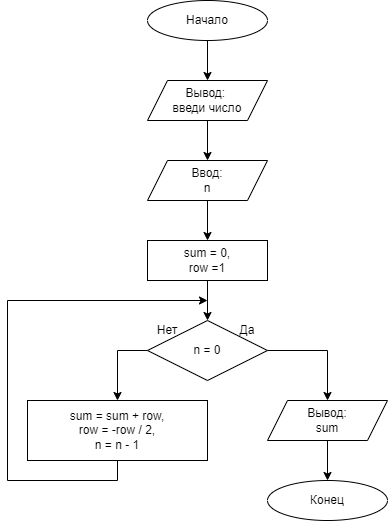

The diagram above was exported from draw.io. Its source (the exported page's mxGraphModel, read from the mxfile embedded in the PNG):
<mxGraphModel dx="1177" dy="460" grid="1" gridSize="10" guides="1" tooltips="1" connect="1" arrows="1" fold="1" page="1" pageScale="1" pageWidth="827" pageHeight="1169" math="0" shadow="0">
  <root>
    <mxCell id="0" />
    <mxCell id="1" parent="0" />
    <mxCell id="sc9QNaQl4IfOKUST6P1R-23" style="edgeStyle=orthogonalEdgeStyle;rounded=0;orthogonalLoop=1;jettySize=auto;html=1;exitX=0.5;exitY=1;exitDx=0;exitDy=0;entryX=0.5;entryY=0;entryDx=0;entryDy=0;" edge="1" parent="1" source="sc9QNaQl4IfOKUST6P1R-1" target="sc9QNaQl4IfOKUST6P1R-3">
      <mxGeometry relative="1" as="geometry" />
    </mxCell>
    <mxCell id="sc9QNaQl4IfOKUST6P1R-1" value="&lt;font style=&quot;vertical-align: inherit;&quot;&gt;&lt;font style=&quot;vertical-align: inherit;&quot;&gt;Начало&lt;/font&gt;&lt;/font&gt;" style="ellipse;whiteSpace=wrap;html=1;" vertex="1" parent="1">
      <mxGeometry x="200" y="40" width="120" height="40" as="geometry" />
    </mxCell>
    <mxCell id="sc9QNaQl4IfOKUST6P1R-2" value="&lt;font style=&quot;vertical-align: inherit;&quot;&gt;&lt;font style=&quot;vertical-align: inherit;&quot;&gt;&lt;font style=&quot;vertical-align: inherit;&quot;&gt;&lt;font style=&quot;vertical-align: inherit;&quot;&gt;Конец&lt;/font&gt;&lt;/font&gt;&lt;/font&gt;&lt;/font&gt;" style="ellipse;whiteSpace=wrap;html=1;" vertex="1" parent="1">
      <mxGeometry x="320" y="520" width="120" height="40" as="geometry" />
    </mxCell>
    <mxCell id="sc9QNaQl4IfOKUST6P1R-22" style="edgeStyle=orthogonalEdgeStyle;rounded=0;orthogonalLoop=1;jettySize=auto;html=1;exitX=0.5;exitY=1;exitDx=0;exitDy=0;entryX=0.5;entryY=0;entryDx=0;entryDy=0;" edge="1" parent="1" source="sc9QNaQl4IfOKUST6P1R-3" target="sc9QNaQl4IfOKUST6P1R-6">
      <mxGeometry relative="1" as="geometry" />
    </mxCell>
    <mxCell id="sc9QNaQl4IfOKUST6P1R-3" value="&lt;font style=&quot;vertical-align: inherit;&quot;&gt;&lt;font style=&quot;vertical-align: inherit;&quot;&gt;Вывод:&amp;nbsp;&lt;br&gt;введи число&lt;br&gt;&lt;/font&gt;&lt;/font&gt;" style="shape=parallelogram;perimeter=parallelogramPerimeter;whiteSpace=wrap;html=1;fixedSize=1;" vertex="1" parent="1">
      <mxGeometry x="200" y="120" width="120" height="40" as="geometry" />
    </mxCell>
    <mxCell id="80RNSZ_8JIBZJrIN9wWO-3" style="edgeStyle=orthogonalEdgeStyle;rounded=0;orthogonalLoop=1;jettySize=auto;html=1;exitX=0.5;exitY=1;exitDx=0;exitDy=0;entryX=0.5;entryY=0;entryDx=0;entryDy=0;" edge="1" parent="1" source="sc9QNaQl4IfOKUST6P1R-6" target="80RNSZ_8JIBZJrIN9wWO-2">
      <mxGeometry relative="1" as="geometry" />
    </mxCell>
    <mxCell id="sc9QNaQl4IfOKUST6P1R-6" value="&lt;font style=&quot;vertical-align: inherit;&quot;&gt;&lt;font style=&quot;vertical-align: inherit;&quot;&gt;&lt;font style=&quot;vertical-align: inherit;&quot;&gt;&lt;font style=&quot;vertical-align: inherit;&quot;&gt;Ввод:&lt;br&gt;&lt;/font&gt;&lt;/font&gt;&lt;font style=&quot;vertical-align: inherit;&quot;&gt;&lt;font style=&quot;vertical-align: inherit;&quot;&gt;n&lt;/font&gt;&lt;/font&gt;&lt;br&gt;&lt;/font&gt;&lt;/font&gt;" style="shape=parallelogram;perimeter=parallelogramPerimeter;whiteSpace=wrap;html=1;fixedSize=1;" vertex="1" parent="1">
      <mxGeometry x="200" y="200" width="120" height="40" as="geometry" />
    </mxCell>
    <mxCell id="sc9QNaQl4IfOKUST6P1R-12" value="" style="group" vertex="1" connectable="0" parent="1">
      <mxGeometry x="200" y="360" width="120" height="60" as="geometry" />
    </mxCell>
    <mxCell id="sc9QNaQl4IfOKUST6P1R-9" value="n = 0" style="rhombus;whiteSpace=wrap;html=1;" vertex="1" parent="sc9QNaQl4IfOKUST6P1R-12">
      <mxGeometry width="120" height="60" as="geometry" />
    </mxCell>
    <mxCell id="sc9QNaQl4IfOKUST6P1R-10" value="Нет" style="text;html=1;strokeColor=none;fillColor=none;align=center;verticalAlign=middle;whiteSpace=wrap;rounded=0;" vertex="1" parent="sc9QNaQl4IfOKUST6P1R-12">
      <mxGeometry width="40" height="20" as="geometry" />
    </mxCell>
    <mxCell id="sc9QNaQl4IfOKUST6P1R-11" value="Да" style="text;html=1;strokeColor=none;fillColor=none;align=center;verticalAlign=middle;whiteSpace=wrap;rounded=0;" vertex="1" parent="sc9QNaQl4IfOKUST6P1R-12">
      <mxGeometry x="80" width="40" height="20" as="geometry" />
    </mxCell>
    <mxCell id="sc9QNaQl4IfOKUST6P1R-20" style="edgeStyle=orthogonalEdgeStyle;rounded=0;orthogonalLoop=1;jettySize=auto;html=1;entryX=0.5;entryY=0;entryDx=0;entryDy=0;exitX=0.5;exitY=1;exitDx=0;exitDy=0;" edge="1" parent="1" source="80RNSZ_8JIBZJrIN9wWO-2" target="sc9QNaQl4IfOKUST6P1R-9">
      <mxGeometry relative="1" as="geometry">
        <mxPoint x="460" y="340" as="sourcePoint" />
      </mxGeometry>
    </mxCell>
    <mxCell id="80RNSZ_8JIBZJrIN9wWO-4" style="edgeStyle=orthogonalEdgeStyle;rounded=0;orthogonalLoop=1;jettySize=auto;html=1;exitX=0.5;exitY=1;exitDx=0;exitDy=0;" edge="1" parent="1" source="sc9QNaQl4IfOKUST6P1R-14">
      <mxGeometry relative="1" as="geometry">
        <mxPoint x="260" y="340" as="targetPoint" />
        <Array as="points">
          <mxPoint x="170" y="520" />
          <mxPoint x="60" y="520" />
          <mxPoint x="60" y="340" />
        </Array>
      </mxGeometry>
    </mxCell>
    <mxCell id="sc9QNaQl4IfOKUST6P1R-14" value="sum = sum + row,&lt;br&gt;row = -row / 2,&lt;br&gt;n = n - 1" style="rounded=0;whiteSpace=wrap;html=1;" vertex="1" parent="1">
      <mxGeometry x="80" y="440" width="180" height="60" as="geometry" />
    </mxCell>
    <mxCell id="sc9QNaQl4IfOKUST6P1R-19" style="edgeStyle=orthogonalEdgeStyle;rounded=0;orthogonalLoop=1;jettySize=auto;html=1;exitX=0.5;exitY=1;exitDx=0;exitDy=0;entryX=0.5;entryY=0;entryDx=0;entryDy=0;" edge="1" parent="1" source="sc9QNaQl4IfOKUST6P1R-15" target="sc9QNaQl4IfOKUST6P1R-2">
      <mxGeometry relative="1" as="geometry" />
    </mxCell>
    <mxCell id="sc9QNaQl4IfOKUST6P1R-15" value="Вывод:&lt;br&gt;sum" style="shape=parallelogram;perimeter=parallelogramPerimeter;whiteSpace=wrap;html=1;fixedSize=1;" vertex="1" parent="1">
      <mxGeometry x="320" y="440" width="120" height="40" as="geometry" />
    </mxCell>
    <mxCell id="sc9QNaQl4IfOKUST6P1R-17" style="edgeStyle=orthogonalEdgeStyle;rounded=0;orthogonalLoop=1;jettySize=auto;html=1;exitX=0;exitY=0.5;exitDx=0;exitDy=0;entryX=0.5;entryY=0;entryDx=0;entryDy=0;" edge="1" parent="1" source="sc9QNaQl4IfOKUST6P1R-9" target="sc9QNaQl4IfOKUST6P1R-14">
      <mxGeometry relative="1" as="geometry" />
    </mxCell>
    <mxCell id="sc9QNaQl4IfOKUST6P1R-18" style="edgeStyle=orthogonalEdgeStyle;rounded=0;orthogonalLoop=1;jettySize=auto;html=1;exitX=1;exitY=0.5;exitDx=0;exitDy=0;entryX=0.5;entryY=0;entryDx=0;entryDy=0;" edge="1" parent="1" source="sc9QNaQl4IfOKUST6P1R-9" target="sc9QNaQl4IfOKUST6P1R-15">
      <mxGeometry relative="1" as="geometry" />
    </mxCell>
    <mxCell id="80RNSZ_8JIBZJrIN9wWO-2" value="sum = 0,&lt;br&gt;row =1" style="rounded=0;whiteSpace=wrap;html=1;" vertex="1" parent="1">
      <mxGeometry x="200" y="280" width="120" height="40" as="geometry" />
    </mxCell>
  </root>
</mxGraphModel>